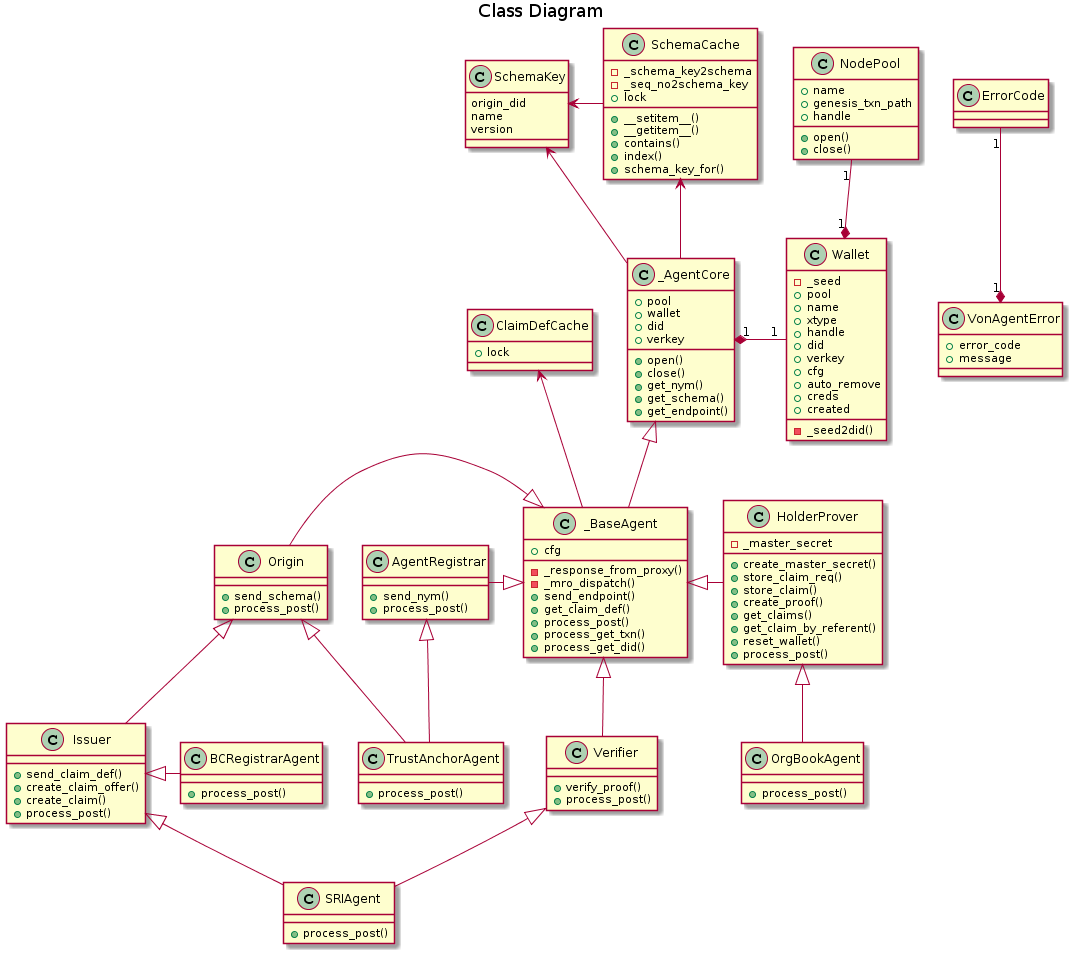

The diagram above was rendered by PlantUML. Its source (embedded in the PNG):
@startuml

title Class Diagram

class ErrorCode {
}

class VonAgentError {
    + error_code
    + message
}

class SchemaKey {
    origin_did
    name
    version
}

class SchemaCache {
    -_schema_key2schema
    -_seq_no2schema_key
    +lock
    +__setitem__()
    +__getitem__()
    +contains()
    +index()
    +schema_key_for()
}

class ClaimDefCache{
    +lock
}

class Wallet {
    -_seed
    +pool
    +name
    +xtype
    +handle
    +did
    +verkey
    +cfg
    +auto_remove
    +creds
    +created
    -_seed2did()
}

class NodePool {
    +name
    +genesis_txn_path
    +handle
    +open()
    +close()
}

class _AgentCore {
    +pool
    +wallet
    +did
    +verkey
    +open()
    +close()
    +get_nym()
    +get_schema()
    +get_endpoint()
}

class _BaseAgent {
    +cfg
    -_response_from_proxy()
    -_mro_dispatch()
    +send_endpoint()
    +get_claim_def()
    +process_post()
    +process_get_txn()
    +process_get_did()
}

class AgentRegistrar {
    +send_nym()
    +process_post()
}

class Origin {
    +send_schema()
    +process_post()
}

class Issuer {
    +send_claim_def()
    +create_claim_offer()
    +create_claim()
    +process_post()
}

class HolderProver {
    -_master_secret
    +create_master_secret()
    +store_claim_req()
    +store_claim()
    +create_proof()
    +get_claims()
    +get_claim_by_referent()
    +reset_wallet()
    +process_post()
}

class Verifier {
    +verify_proof()
    +process_post()
}

class TrustAnchorAgent {
    +process_post()
}

class SRIAgent {
    +process_post()
}

class BCRegistrarAgent {
    +process_post()
}

class OrgBookAgent {
    +process_post()
}

VonAgentError "1" *-up- "1" ErrorCode
SchemaCache -left-> SchemaKey
_AgentCore -left-> SchemaKey

_AgentCore -up-> SchemaCache
_AgentCore "1" *-right- "1" Wallet
Wallet "1" *-up- "1" NodePool

_BaseAgent -up-> ClaimDefCache
_AgentCore <|-down- _BaseAgent
_BaseAgent <|-left- AgentRegistrar
_BaseAgent <|-left- Origin
_BaseAgent <|-right- HolderProver
_BaseAgent <|-right- Verifier

AgentRegistrar <|-down- TrustAnchorAgent
Origin <|-down- TrustAnchorAgent
Origin <|-down- Issuer

Issuer <|-down- SRIAgent
Verifier <|-down- SRIAgent

Issuer <|- BCRegistrarAgent

HolderProver <|-down- OrgBookAgent
@enduml